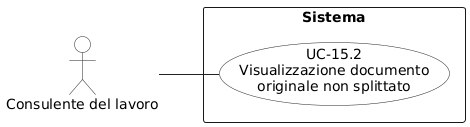

The diagram above was rendered by PlantUML. Its source (embedded in the PNG):
@startuml
left to right direction
skinparam shadowing false
skinparam backgroundColor white
skinparam packageStyle rectangle

skinparam usecase {
  BorderColor #222222
  BackgroundColor white
  ArrowColor #222222
}

skinparam actor {
  BorderColor #222222
  BackgroundColor white
  ArrowColor #222222
}

actor "Consulente del lavoro" as CL

rectangle "Sistema" {
  usecase "UC-15.2\nVisualizzazione documento\noriginale non splittato" as UC152
}

CL -- UC152
@enduml